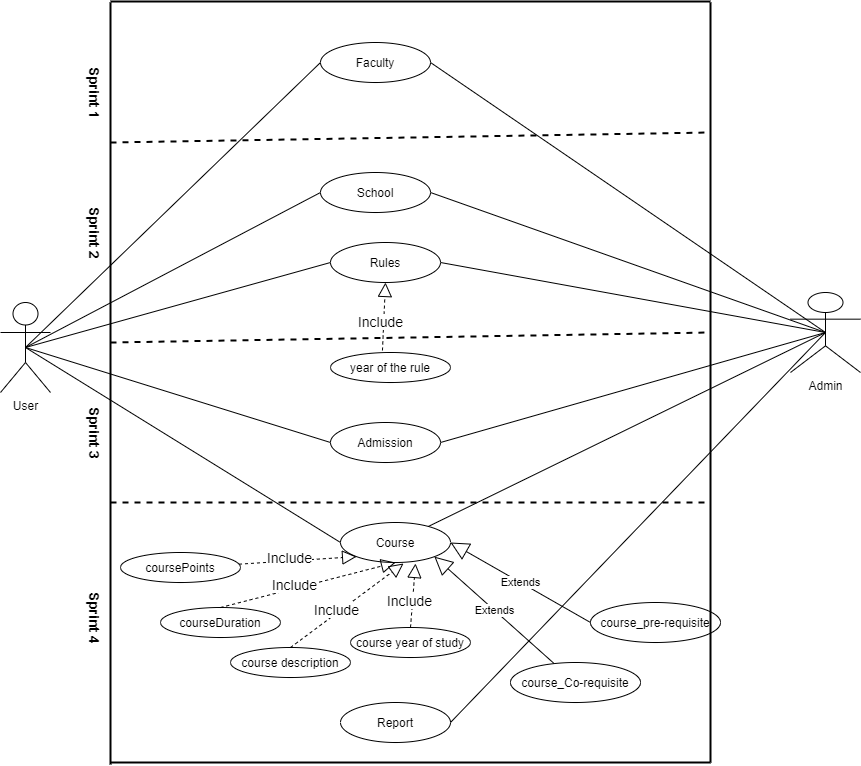

The diagram above was exported from draw.io. Its source (the exported page's mxGraphModel, read from the mxfile embedded in the PNG):
<mxGraphModel dx="868" dy="1689" grid="1" gridSize="10" guides="1" tooltips="1" connect="1" arrows="1" fold="1" page="1" pageScale="1" pageWidth="827" pageHeight="1169" math="0" shadow="0">
  <root>
    <mxCell id="0" />
    <mxCell id="1" parent="0" />
    <mxCell id="3O2j-QyaprjNgMAAa9Qj-1" value="User" style="shape=umlActor;verticalLabelPosition=bottom;labelBackgroundColor=#ffffff;verticalAlign=top;html=1;" parent="1" vertex="1">
      <mxGeometry x="10" y="300" width="50" height="90" as="geometry" />
    </mxCell>
    <mxCell id="3O2j-QyaprjNgMAAa9Qj-2" value="Faculty" style="ellipse;whiteSpace=wrap;html=1;" parent="1" vertex="1">
      <mxGeometry x="330" y="40" width="110" height="40" as="geometry" />
    </mxCell>
    <mxCell id="3O2j-QyaprjNgMAAa9Qj-3" value="School" style="ellipse;whiteSpace=wrap;html=1;" parent="1" vertex="1">
      <mxGeometry x="330" y="170" width="110" height="40" as="geometry" />
    </mxCell>
    <mxCell id="3O2j-QyaprjNgMAAa9Qj-4" value="Course" style="ellipse;whiteSpace=wrap;html=1;" parent="1" vertex="1">
      <mxGeometry x="350" y="520" width="110" height="40" as="geometry" />
    </mxCell>
    <mxCell id="3O2j-QyaprjNgMAAa9Qj-6" value="Extends" style="endArrow=block;endSize=16;endFill=0;html=1;entryX=1;entryY=0.5;entryDx=0;entryDy=0;exitX=0;exitY=0.5;exitDx=0;exitDy=0;" parent="1" source="3O2j-QyaprjNgMAAa9Qj-7" target="3O2j-QyaprjNgMAAa9Qj-4" edge="1">
      <mxGeometry width="160" relative="1" as="geometry">
        <mxPoint x="480" y="170" as="sourcePoint" />
        <mxPoint x="620" y="170" as="targetPoint" />
      </mxGeometry>
    </mxCell>
    <mxCell id="3O2j-QyaprjNgMAAa9Qj-7" value="course_pre-requisite" style="ellipse;whiteSpace=wrap;html=1;" parent="1" vertex="1">
      <mxGeometry x="600" y="600" width="130" height="40" as="geometry" />
    </mxCell>
    <mxCell id="3O2j-QyaprjNgMAAa9Qj-8" value="course_Co-requisite" style="ellipse;whiteSpace=wrap;html=1;" parent="1" vertex="1">
      <mxGeometry x="520" y="660" width="130" height="40" as="geometry" />
    </mxCell>
    <mxCell id="3O2j-QyaprjNgMAAa9Qj-10" value="Extends" style="endArrow=block;endSize=16;endFill=0;html=1;entryX=1;entryY=1;entryDx=0;entryDy=0;" parent="1" source="3O2j-QyaprjNgMAAa9Qj-8" target="3O2j-QyaprjNgMAAa9Qj-4" edge="1">
      <mxGeometry width="160" relative="1" as="geometry">
        <mxPoint x="340" y="250" as="sourcePoint" />
        <mxPoint x="460" y="250" as="targetPoint" />
      </mxGeometry>
    </mxCell>
    <mxCell id="3O2j-QyaprjNgMAAa9Qj-11" value="" style="endArrow=block;dashed=1;endFill=0;endSize=12;html=1;entryX=0;entryY=1;entryDx=0;entryDy=0;" parent="1" source="3O2j-QyaprjNgMAAa9Qj-12" target="3O2j-QyaprjNgMAAa9Qj-4" edge="1">
      <mxGeometry width="160" relative="1" as="geometry">
        <mxPoint x="300" y="260" as="sourcePoint" />
        <mxPoint x="420" y="260" as="targetPoint" />
      </mxGeometry>
    </mxCell>
    <mxCell id="3O2j-QyaprjNgMAAa9Qj-13" value="&lt;font style=&quot;font-size: 14px&quot;&gt;Include&lt;/font&gt;" style="edgeLabel;html=1;align=center;verticalAlign=middle;resizable=0;points=[];" parent="3O2j-QyaprjNgMAAa9Qj-11" vertex="1" connectable="0">
      <mxGeometry x="-0.1464" y="4" relative="1" as="geometry">
        <mxPoint as="offset" />
      </mxGeometry>
    </mxCell>
    <mxCell id="3O2j-QyaprjNgMAAa9Qj-12" value="coursePoints" style="ellipse;whiteSpace=wrap;html=1;" parent="1" vertex="1">
      <mxGeometry x="130" y="550" width="120" height="30" as="geometry" />
    </mxCell>
    <mxCell id="3O2j-QyaprjNgMAAa9Qj-14" value="courseDuration" style="ellipse;whiteSpace=wrap;html=1;" parent="1" vertex="1">
      <mxGeometry x="170" y="605" width="120" height="30" as="geometry" />
    </mxCell>
    <mxCell id="3O2j-QyaprjNgMAAa9Qj-15" value="" style="endArrow=block;dashed=1;endFill=0;endSize=12;html=1;entryX=0.5;entryY=1;entryDx=0;entryDy=0;exitX=0.5;exitY=0;exitDx=0;exitDy=0;" parent="1" source="3O2j-QyaprjNgMAAa9Qj-14" target="3O2j-QyaprjNgMAAa9Qj-4" edge="1">
      <mxGeometry width="160" relative="1" as="geometry">
        <mxPoint x="268.9004271758147" y="290.1659547069755" as="sourcePoint" />
        <mxPoint x="326.1091270347399" y="194.14213562373095" as="targetPoint" />
      </mxGeometry>
    </mxCell>
    <mxCell id="3O2j-QyaprjNgMAAa9Qj-16" value="&lt;font style=&quot;font-size: 14px&quot;&gt;Include&lt;/font&gt;" style="edgeLabel;html=1;align=center;verticalAlign=middle;resizable=0;points=[];" parent="3O2j-QyaprjNgMAAa9Qj-15" vertex="1" connectable="0">
      <mxGeometry x="-0.1464" y="4" relative="1" as="geometry">
        <mxPoint as="offset" />
      </mxGeometry>
    </mxCell>
    <mxCell id="3O2j-QyaprjNgMAAa9Qj-19" value="" style="endArrow=block;dashed=1;endFill=0;endSize=12;html=1;exitX=0.5;exitY=0;exitDx=0;exitDy=0;entryX=0.682;entryY=1.025;entryDx=0;entryDy=0;entryPerimeter=0;" parent="1" source="3O2j-QyaprjNgMAAa9Qj-18" target="3O2j-QyaprjNgMAAa9Qj-4" edge="1">
      <mxGeometry width="160" relative="1" as="geometry">
        <mxPoint x="340" y="300" as="sourcePoint" />
        <mxPoint x="370" y="200" as="targetPoint" />
      </mxGeometry>
    </mxCell>
    <mxCell id="3O2j-QyaprjNgMAAa9Qj-20" value="&lt;font style=&quot;font-size: 14px&quot;&gt;Include&lt;/font&gt;" style="edgeLabel;html=1;align=center;verticalAlign=middle;resizable=0;points=[];" parent="3O2j-QyaprjNgMAAa9Qj-19" vertex="1" connectable="0">
      <mxGeometry x="-0.1464" y="4" relative="1" as="geometry">
        <mxPoint as="offset" />
      </mxGeometry>
    </mxCell>
    <mxCell id="3O2j-QyaprjNgMAAa9Qj-21" value="Rules" style="ellipse;whiteSpace=wrap;html=1;" parent="1" vertex="1">
      <mxGeometry x="340" y="240" width="110" height="40" as="geometry" />
    </mxCell>
    <mxCell id="3O2j-QyaprjNgMAAa9Qj-22" value="Admission" style="ellipse;whiteSpace=wrap;html=1;" parent="1" vertex="1">
      <mxGeometry x="340" y="420" width="110" height="40" as="geometry" />
    </mxCell>
    <mxCell id="3O2j-QyaprjNgMAAa9Qj-23" value="year of the rule" style="ellipse;whiteSpace=wrap;html=1;" parent="1" vertex="1">
      <mxGeometry x="340" y="350" width="120" height="30" as="geometry" />
    </mxCell>
    <mxCell id="3O2j-QyaprjNgMAAa9Qj-24" value="" style="endArrow=block;dashed=1;endFill=0;endSize=12;html=1;exitX=0.433;exitY=-0.067;exitDx=0;exitDy=0;exitPerimeter=0;entryX=0.5;entryY=1;entryDx=0;entryDy=0;" parent="1" source="3O2j-QyaprjNgMAAa9Qj-23" edge="1" target="3O2j-QyaprjNgMAAa9Qj-21">
      <mxGeometry width="160" relative="1" as="geometry">
        <mxPoint x="346.5" y="450" as="sourcePoint" />
        <mxPoint x="379" y="390" as="targetPoint" />
      </mxGeometry>
    </mxCell>
    <mxCell id="3O2j-QyaprjNgMAAa9Qj-25" value="&lt;font style=&quot;font-size: 14px&quot;&gt;Include&lt;/font&gt;" style="edgeLabel;html=1;align=center;verticalAlign=middle;resizable=0;points=[];" parent="3O2j-QyaprjNgMAAa9Qj-24" vertex="1" connectable="0">
      <mxGeometry x="-0.1464" y="4" relative="1" as="geometry">
        <mxPoint as="offset" />
      </mxGeometry>
    </mxCell>
    <mxCell id="3O2j-QyaprjNgMAAa9Qj-26" value="Report" style="ellipse;whiteSpace=wrap;html=1;" parent="1" vertex="1">
      <mxGeometry x="350" y="700" width="110" height="40" as="geometry" />
    </mxCell>
    <mxCell id="3O2j-QyaprjNgMAAa9Qj-27" value="" style="endArrow=none;html=1;strokeWidth=2;" parent="1" edge="1">
      <mxGeometry width="50" height="50" relative="1" as="geometry">
        <mxPoint x="120" y="762" as="sourcePoint" />
        <mxPoint x="120" as="targetPoint" />
      </mxGeometry>
    </mxCell>
    <mxCell id="3O2j-QyaprjNgMAAa9Qj-28" value="" style="endArrow=none;html=1;strokeWidth=2;" parent="1" edge="1">
      <mxGeometry width="50" height="50" relative="1" as="geometry">
        <mxPoint x="120" y="760" as="sourcePoint" />
        <mxPoint x="720" y="760" as="targetPoint" />
      </mxGeometry>
    </mxCell>
    <mxCell id="3O2j-QyaprjNgMAAa9Qj-29" value="" style="endArrow=none;html=1;strokeWidth=2;" parent="1" edge="1">
      <mxGeometry width="50" height="50" relative="1" as="geometry">
        <mxPoint x="720" y="760" as="sourcePoint" />
        <mxPoint x="720" as="targetPoint" />
      </mxGeometry>
    </mxCell>
    <mxCell id="3O2j-QyaprjNgMAAa9Qj-30" value="" style="endArrow=none;html=1;strokeWidth=2;" parent="1" edge="1">
      <mxGeometry width="50" height="50" relative="1" as="geometry">
        <mxPoint x="120" y="-1" as="sourcePoint" />
        <mxPoint x="720" y="-1" as="targetPoint" />
      </mxGeometry>
    </mxCell>
    <mxCell id="3O2j-QyaprjNgMAAa9Qj-32" value="" style="endArrow=none;html=1;strokeWidth=1;entryX=0;entryY=0.5;entryDx=0;entryDy=0;" parent="1" target="3O2j-QyaprjNgMAAa9Qj-2" edge="1">
      <mxGeometry width="50" height="50" relative="1" as="geometry">
        <mxPoint x="35" y="345" as="sourcePoint" />
        <mxPoint x="190" y="180" as="targetPoint" />
      </mxGeometry>
    </mxCell>
    <mxCell id="3O2j-QyaprjNgMAAa9Qj-33" value="" style="endArrow=none;html=1;strokeWidth=1;exitX=0.5;exitY=0.5;exitDx=0;exitDy=0;exitPerimeter=0;entryX=0;entryY=0.5;entryDx=0;entryDy=0;" parent="1" source="3O2j-QyaprjNgMAAa9Qj-1" target="3O2j-QyaprjNgMAAa9Qj-3" edge="1">
      <mxGeometry width="50" height="50" relative="1" as="geometry">
        <mxPoint x="180" y="230" as="sourcePoint" />
        <mxPoint x="230" y="180" as="targetPoint" />
      </mxGeometry>
    </mxCell>
    <mxCell id="3O2j-QyaprjNgMAAa9Qj-34" value="" style="endArrow=none;html=1;strokeWidth=1;entryX=0;entryY=0.5;entryDx=0;entryDy=0;exitX=0.5;exitY=0.5;exitDx=0;exitDy=0;exitPerimeter=0;" parent="1" target="3O2j-QyaprjNgMAAa9Qj-4" edge="1" source="3O2j-QyaprjNgMAAa9Qj-1">
      <mxGeometry width="50" height="50" relative="1" as="geometry">
        <mxPoint x="40" y="340" as="sourcePoint" />
        <mxPoint x="290" y="160" as="targetPoint" />
      </mxGeometry>
    </mxCell>
    <mxCell id="3O2j-QyaprjNgMAAa9Qj-35" value="" style="endArrow=none;html=1;strokeWidth=1;exitX=0.5;exitY=0.5;exitDx=0;exitDy=0;exitPerimeter=0;entryX=0;entryY=0.5;entryDx=0;entryDy=0;" parent="1" source="3O2j-QyaprjNgMAAa9Qj-1" target="3O2j-QyaprjNgMAAa9Qj-21" edge="1">
      <mxGeometry width="50" height="50" relative="1" as="geometry">
        <mxPoint x="40" y="350" as="sourcePoint" />
        <mxPoint x="210" y="350" as="targetPoint" />
      </mxGeometry>
    </mxCell>
    <mxCell id="3O2j-QyaprjNgMAAa9Qj-36" value="" style="endArrow=none;html=1;strokeWidth=1;exitX=0.5;exitY=0.5;exitDx=0;exitDy=0;exitPerimeter=0;entryX=0;entryY=0.5;entryDx=0;entryDy=0;" parent="1" source="3O2j-QyaprjNgMAAa9Qj-1" target="3O2j-QyaprjNgMAAa9Qj-22" edge="1">
      <mxGeometry width="50" height="50" relative="1" as="geometry">
        <mxPoint x="240" y="440" as="sourcePoint" />
        <mxPoint x="290" y="390" as="targetPoint" />
      </mxGeometry>
    </mxCell>
    <mxCell id="3O2j-QyaprjNgMAAa9Qj-38" value="Admin" style="shape=umlActor;verticalLabelPosition=bottom;labelBackgroundColor=#ffffff;verticalAlign=top;html=1;outlineConnect=0;" parent="1" vertex="1">
      <mxGeometry x="800" y="290" width="70" height="80" as="geometry" />
    </mxCell>
    <mxCell id="3O2j-QyaprjNgMAAa9Qj-41" value="" style="endArrow=none;html=1;strokeWidth=1;exitX=1;exitY=0.5;exitDx=0;exitDy=0;entryX=0.5;entryY=0.5;entryDx=0;entryDy=0;entryPerimeter=0;" parent="1" source="3O2j-QyaprjNgMAAa9Qj-2" target="3O2j-QyaprjNgMAAa9Qj-38" edge="1">
      <mxGeometry width="50" height="50" relative="1" as="geometry">
        <mxPoint x="580" y="70" as="sourcePoint" />
        <mxPoint x="630" y="20" as="targetPoint" />
      </mxGeometry>
    </mxCell>
    <mxCell id="3O2j-QyaprjNgMAAa9Qj-43" value="" style="endArrow=none;html=1;strokeWidth=1;exitX=0.5;exitY=0.5;exitDx=0;exitDy=0;exitPerimeter=0;entryX=1;entryY=0.5;entryDx=0;entryDy=0;" parent="1" source="3O2j-QyaprjNgMAAa9Qj-38" target="3O2j-QyaprjNgMAAa9Qj-3" edge="1">
      <mxGeometry width="50" height="50" relative="1" as="geometry">
        <mxPoint x="510" y="130" as="sourcePoint" />
        <mxPoint x="560" y="80" as="targetPoint" />
      </mxGeometry>
    </mxCell>
    <mxCell id="3O2j-QyaprjNgMAAa9Qj-44" value="" style="endArrow=none;html=1;strokeWidth=1;entryX=0.5;entryY=0.5;entryDx=0;entryDy=0;entryPerimeter=0;" parent="1" source="3O2j-QyaprjNgMAAa9Qj-4" target="3O2j-QyaprjNgMAAa9Qj-38" edge="1">
      <mxGeometry width="50" height="50" relative="1" as="geometry">
        <mxPoint x="680" y="190" as="sourcePoint" />
        <mxPoint x="730" y="140" as="targetPoint" />
      </mxGeometry>
    </mxCell>
    <mxCell id="3O2j-QyaprjNgMAAa9Qj-45" value="" style="endArrow=none;html=1;strokeWidth=1;entryX=0.5;entryY=0.5;entryDx=0;entryDy=0;entryPerimeter=0;exitX=1;exitY=0.5;exitDx=0;exitDy=0;" parent="1" source="3O2j-QyaprjNgMAAa9Qj-21" target="3O2j-QyaprjNgMAAa9Qj-38" edge="1">
      <mxGeometry width="50" height="50" relative="1" as="geometry">
        <mxPoint x="650" y="340" as="sourcePoint" />
        <mxPoint x="700" y="290" as="targetPoint" />
      </mxGeometry>
    </mxCell>
    <mxCell id="3O2j-QyaprjNgMAAa9Qj-46" value="" style="endArrow=none;html=1;strokeWidth=1;entryX=0.5;entryY=0.5;entryDx=0;entryDy=0;entryPerimeter=0;exitX=1;exitY=0.5;exitDx=0;exitDy=0;" parent="1" source="3O2j-QyaprjNgMAAa9Qj-22" target="3O2j-QyaprjNgMAAa9Qj-38" edge="1">
      <mxGeometry width="50" height="50" relative="1" as="geometry">
        <mxPoint x="590" y="360" as="sourcePoint" />
        <mxPoint x="640" y="310" as="targetPoint" />
      </mxGeometry>
    </mxCell>
    <mxCell id="3O2j-QyaprjNgMAAa9Qj-47" value="" style="endArrow=none;html=1;strokeWidth=1;exitX=1;exitY=0.5;exitDx=0;exitDy=0;entryX=0.5;entryY=0.5;entryDx=0;entryDy=0;entryPerimeter=0;" parent="1" source="3O2j-QyaprjNgMAAa9Qj-26" edge="1" target="3O2j-QyaprjNgMAAa9Qj-38">
      <mxGeometry width="50" height="50" relative="1" as="geometry">
        <mxPoint x="640" y="550" as="sourcePoint" />
        <mxPoint x="800" y="140" as="targetPoint" />
      </mxGeometry>
    </mxCell>
    <mxCell id="3O2j-QyaprjNgMAAa9Qj-48" value="" style="endArrow=none;dashed=1;html=1;strokeWidth=2;" parent="1" edge="1">
      <mxGeometry width="50" height="50" relative="1" as="geometry">
        <mxPoint x="120" y="140" as="sourcePoint" />
        <mxPoint x="720" y="130" as="targetPoint" />
      </mxGeometry>
    </mxCell>
    <mxCell id="3O2j-QyaprjNgMAAa9Qj-18" value="course year of study" style="ellipse;whiteSpace=wrap;html=1;" parent="1" vertex="1">
      <mxGeometry x="360" y="625" width="120" height="30" as="geometry" />
    </mxCell>
    <mxCell id="CZoQubL7EB9jkrVTdSKO-2" value="" style="endArrow=none;dashed=1;html=1;strokeWidth=2;" edge="1" parent="1">
      <mxGeometry width="50" height="50" relative="1" as="geometry">
        <mxPoint x="120" y="340" as="sourcePoint" />
        <mxPoint x="720" y="330" as="targetPoint" />
      </mxGeometry>
    </mxCell>
    <mxCell id="CZoQubL7EB9jkrVTdSKO-3" value="" style="endArrow=none;dashed=1;html=1;strokeWidth=2;" edge="1" parent="1">
      <mxGeometry width="50" height="50" relative="1" as="geometry">
        <mxPoint x="120" y="500" as="sourcePoint" />
        <mxPoint x="720" y="500" as="targetPoint" />
      </mxGeometry>
    </mxCell>
    <mxCell id="CZoQubL7EB9jkrVTdSKO-4" value="course description" style="ellipse;whiteSpace=wrap;html=1;" vertex="1" parent="1">
      <mxGeometry x="240" y="645" width="120" height="30" as="geometry" />
    </mxCell>
    <mxCell id="CZoQubL7EB9jkrVTdSKO-5" value="" style="endArrow=block;dashed=1;endFill=0;endSize=12;html=1;exitX=0.5;exitY=0;exitDx=0;exitDy=0;entryX=0.573;entryY=1.025;entryDx=0;entryDy=0;entryPerimeter=0;" edge="1" parent="1" source="CZoQubL7EB9jkrVTdSKO-4" target="3O2j-QyaprjNgMAAa9Qj-4">
      <mxGeometry width="160" relative="1" as="geometry">
        <mxPoint x="430" y="635" as="sourcePoint" />
        <mxPoint x="435.02" y="571" as="targetPoint" />
      </mxGeometry>
    </mxCell>
    <mxCell id="CZoQubL7EB9jkrVTdSKO-6" value="&lt;font style=&quot;font-size: 14px&quot;&gt;Include&lt;/font&gt;" style="edgeLabel;html=1;align=center;verticalAlign=middle;resizable=0;points=[];" vertex="1" connectable="0" parent="CZoQubL7EB9jkrVTdSKO-5">
      <mxGeometry x="-0.1464" y="4" relative="1" as="geometry">
        <mxPoint as="offset" />
      </mxGeometry>
    </mxCell>
    <mxCell id="CZoQubL7EB9jkrVTdSKO-7" value="&lt;font style=&quot;font-size: 14px&quot;&gt;&lt;b&gt;Sprint 1&lt;/b&gt;&lt;/font&gt;" style="text;html=1;align=center;verticalAlign=middle;resizable=0;points=[];autosize=1;rotation=90;" vertex="1" parent="1">
      <mxGeometry x="70" y="80" width="70" height="20" as="geometry" />
    </mxCell>
    <mxCell id="CZoQubL7EB9jkrVTdSKO-8" value="&lt;font style=&quot;font-size: 14px&quot;&gt;&lt;b&gt;Sprint 2&lt;/b&gt;&lt;/font&gt;" style="text;html=1;align=center;verticalAlign=middle;resizable=0;points=[];autosize=1;rotation=90;" vertex="1" parent="1">
      <mxGeometry x="70" y="220" width="70" height="20" as="geometry" />
    </mxCell>
    <mxCell id="CZoQubL7EB9jkrVTdSKO-9" value="&lt;font style=&quot;font-size: 14px&quot;&gt;&lt;b&gt;Sprint 3&lt;/b&gt;&lt;/font&gt;" style="text;html=1;align=center;verticalAlign=middle;resizable=0;points=[];autosize=1;rotation=90;" vertex="1" parent="1">
      <mxGeometry x="70" y="420" width="70" height="20" as="geometry" />
    </mxCell>
    <mxCell id="CZoQubL7EB9jkrVTdSKO-10" value="&lt;font style=&quot;font-size: 14px&quot;&gt;&lt;b&gt;Sprint 4&lt;/b&gt;&lt;/font&gt;" style="text;html=1;align=center;verticalAlign=middle;resizable=0;points=[];autosize=1;rotation=90;" vertex="1" parent="1">
      <mxGeometry x="70" y="605" width="70" height="20" as="geometry" />
    </mxCell>
  </root>
</mxGraphModel>